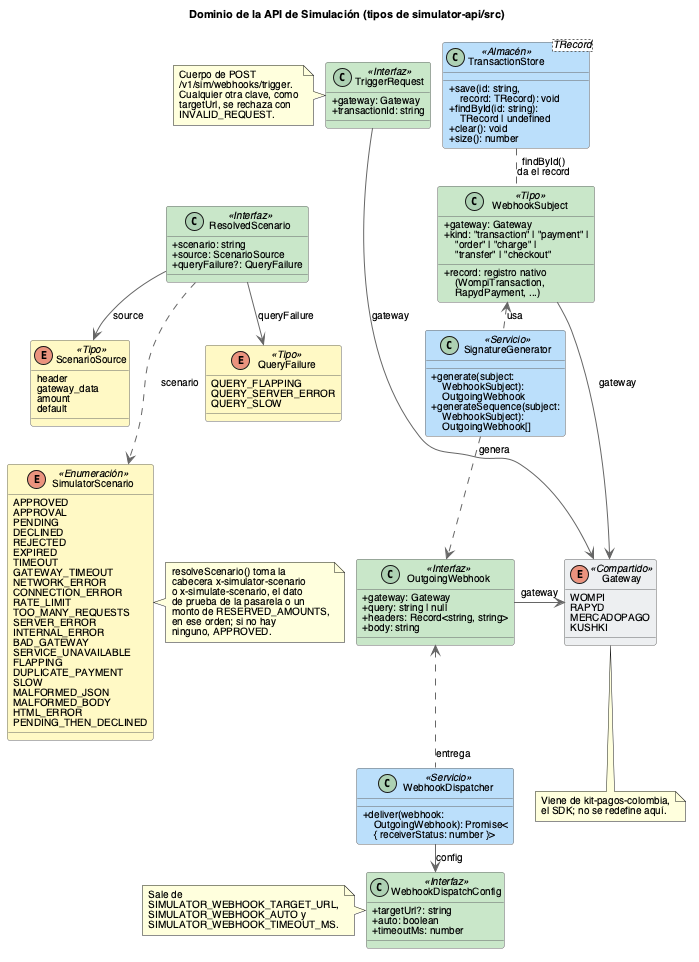

The diagram above was rendered by PlantUML. Its source (embedded in the PNG):
@startuml Domain Class Diagram - Simulation API
title Dominio de la API de Simulación (tipos de simulator-api/src)
skinparam backgroundColor white
skinparam defaultFontName Helvetica
skinparam defaultFontSize 10
skinparam titleFontSize 11
skinparam classFontSize 10
skinparam classAttributeFontSize 10
skinparam classStereotypeFontSize 10
skinparam ArrowFontSize 10
skinparam NoteFontSize 10
skinparam nodesep 12
skinparam ranksep 16
skinparam classAttributeIconSize 0
skinparam class {
  BorderColor #666666
  ArrowColor #666666
}

class TriggerRequest <<Interfaz>> #C8E6C9 {
  +gateway: Gateway
  +transactionId: string
}

class ResolvedScenario <<Interfaz>> #C8E6C9 {
  +scenario: string
  +source: ScenarioSource
  +queryFailure?: QueryFailure
}

enum ScenarioSource <<Tipo>> #FFF9C4 {
  header
  gateway_data
  amount
  default
}

enum QueryFailure <<Tipo>> #FFF9C4 {
  QUERY_FLAPPING
  QUERY_SERVER_ERROR
  QUERY_SLOW
}

enum SimulatorScenario <<Enumeración>> #FFF9C4 {
  APPROVED
  APPROVAL
  PENDING
  DECLINED
  REJECTED
  EXPIRED
  TIMEOUT
  GATEWAY_TIMEOUT
  NETWORK_ERROR
  CONNECTION_ERROR
  RATE_LIMIT
  TOO_MANY_REQUESTS
  SERVER_ERROR
  INTERNAL_ERROR
  BAD_GATEWAY
  SERVICE_UNAVAILABLE
  FLAPPING
  DUPLICATE_PAYMENT
  SLOW
  MALFORMED_JSON
  MALFORMED_BODY
  HTML_ERROR
  PENDING_THEN_DECLINED
}

class "TransactionStore<TRecord>" as TransactionStore <<Almacén>> #BBDEFB {
  +save(id: string,\n    record: TRecord): void
  +findById(id: string):\n    TRecord | undefined
  +clear(): void
  +size(): number
}

class WebhookSubject <<Tipo>> #C8E6C9 {
  +gateway: Gateway
  +kind: "transaction" | "payment" |\n    "order" | "charge" |\n    "transfer" | "checkout"
  +record: registro nativo\n    (WompiTransaction,\n    RapydPayment, ...)
}

class SignatureGenerator <<Servicio>> #BBDEFB {
  +generate(subject:\n    WebhookSubject):\n    OutgoingWebhook
  +generateSequence(subject:\n    WebhookSubject):\n    OutgoingWebhook[]
}

class OutgoingWebhook <<Interfaz>> #C8E6C9 {
  +gateway: Gateway
  +query: string | null
  +headers: Record<string, string>
  +body: string
}

class WebhookDispatcher <<Servicio>> #BBDEFB {
  +deliver(webhook:\n    OutgoingWebhook): Promise<\n    { receiverStatus: number }>
}

class WebhookDispatchConfig <<Interfaz>> #C8E6C9 {
  +targetUrl?: string
  +auto: boolean
  +timeoutMs: number
}

enum Gateway <<Compartido>> #ECEFF1 {
  WOMPI
  RAPYD
  MERCADOPAGO
  KUSHKI
}

TriggerRequest -[hidden]down- ResolvedScenario
ResolvedScenario -down-> ScenarioSource : source
ResolvedScenario -down-> QueryFailure : queryFailure
ResolvedScenario .down.> SimulatorScenario : scenario
ScenarioSource -[hidden]down- SimulatorScenario
TransactionStore .down. WebhookSubject : findById()\nda el record
SignatureGenerator .up.> WebhookSubject : usa
SignatureGenerator .down.> OutgoingWebhook : genera
WebhookDispatcher .up.> OutgoingWebhook : entrega
WebhookDispatcher -down-> WebhookDispatchConfig : config
WebhookSubject -right-> Gateway : gateway
OutgoingWebhook -right-> Gateway : gateway
TriggerRequest -right-> Gateway : gateway
TriggerRequest -[hidden]right- TransactionStore

note left of TriggerRequest
  Cuerpo de POST
  /v1/sim/webhooks/trigger.
  Cualquier otra clave, como
  targetUrl, se rechaza con
  INVALID_REQUEST.
end note

note right of SimulatorScenario
  resolveScenario() toma la
  cabecera x-simulator-scenario
  o x-simulate-scenario, el dato
  de prueba de la pasarela o un
  monto de RESERVED_AMOUNTS,
  en ese orden; si no hay
  ninguno, APPROVED.
end note

note left of WebhookDispatchConfig
  Sale de
  SIMULATOR_WEBHOOK_TARGET_URL,
  SIMULATOR_WEBHOOK_AUTO y
  SIMULATOR_WEBHOOK_TIMEOUT_MS.
end note

note bottom of Gateway
  Viene de kit-pagos-colombia,
  el SDK; no se redefine aquí.
end note
@enduml